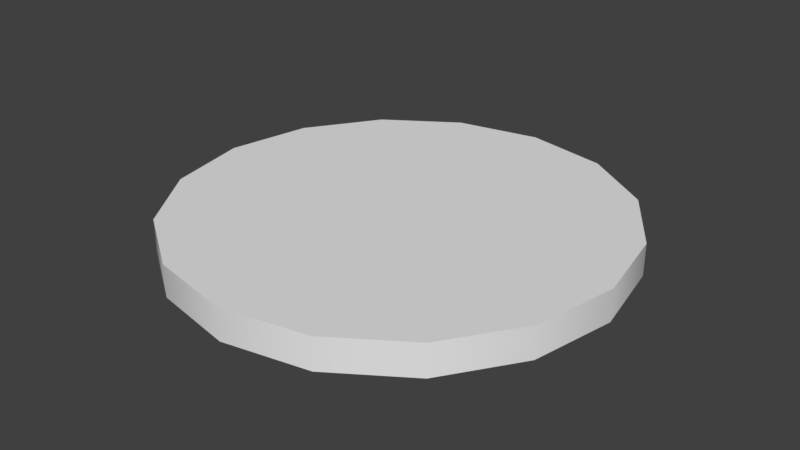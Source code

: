 # Source: ficha.blend  (saved by Blender 2.78.0; exported with 4.5.12 LTS)
import bpy
from mathutils import Matrix  # noqa: F401  (used for matrix-valued properties, if any)

bpy.ops.wm.read_factory_settings(use_empty=True)
scene = bpy.context.scene
scene.name = 'Scene'

# ---- collections
col_collection_1 = bpy.data.collections.new('Collection 1'); scene.collection.children.link(col_collection_1)

# ---- world
world_world = bpy.data.worlds.new('World'); scene.world = world_world
world_world.color = (0.05088, 0.05088, 0.05088)
world_world.use_sun_shadow = False
world_world.sun_shadow_jitter_overblur = 0.0
world_world.cycles.sampling_method = 'MANUAL'

# ---- meshes
me_circle_002 = bpy.data.meshes.new('Circle.002')
me_circle_002.from_pydata([(-1.628e-08, 0.5669, 0.08289), (-0.2169, 0.5237, 0.08289), (-0.4008, 0.4008, 0.08289), (-0.5237, 0.2169, 0.08289), (-0.5669, -1.786e-08, 0.08289), (-0.5237, -0.2169, 0.08289), (-0.4008, -0.4008, 0.08289), (-0.2169, -0.5237, 0.08289), (-1.019e-07, -0.5669, 0.08289), (0.2169, -0.5237, 0.08289), (0.4008, -0.4008, 0.08289), (0.5237, -0.2169, 0.08289), (0.5669, 1.367e-08, 0.08289), (0.5237, 0.2169, 0.08289), (0.4008, 0.4008, 0.08289), (0.2169, 0.5237, 0.08289)], [], [(1, 2, 3, 4, 5, 6, 7, 8, 9, 10, 11, 12, 13, 14, 15, 0)])
_uv = me_circle_002.uv_layers.new(name='UVMap')
_uv.uv.foreach_set('vector', [0.3087, 0.9619, 0.1464, 0.8536, 0.03806, 0.6913, 0.0, 0.5, 0.03806, 0.3087, 0.1464, 0.1464, 0.3087, 0.03806, 0.5, 0.0, 0.6913, 0.03806, 0.8536, 0.1464, 0.9619, 0.3087, 1.0, 0.5, 0.9619, 0.6913, 0.8536, 0.8536, 0.6913, 0.9619, 0.5, 1.0])
me_circle_002.use_remesh_preserve_volume = False
me_circle_002.use_remesh_preserve_attributes = False
me_circle_002.use_mirror_vertex_groups = False
me_circle_002.update()
me_circle_001 = bpy.data.meshes.new('Circle.001')
me_circle_001.from_pydata([(-0.2169, 0.5237, 0.001744), (-0.4008, 0.4008, 0.001744), (-0.5237, 0.2169, 0.001744), (-0.5669, -1.855e-08, 0.001744), (-0.5237, -0.2169, 0.001744), (-0.2169, -0.5237, 0.001744), (-1.015e-07, -0.5669, 0.001744), (0.5669, 1.299e-08, 0.001744), (0.5237, 0.2169, 0.001744), (0.4008, 0.4008, 0.001744), (0.2169, 0.5237, 0.001744), (-1.52e-08, 0.5669, 0.001744), (-0.4008, -0.4008, 0.001744), (0.2169, -0.5237, 0.001744), (0.4008, -0.4008, 0.001744), (0.5237, -0.2169, 0.001744), (-1.52e-08, 0.5669, 0.08289), (-0.2169, 0.5237, 0.08289), (-0.4008, 0.4008, 0.08289), (-0.5237, 0.2169, 0.08289), (-0.5669, -1.901e-08, 0.08289), (-0.5237, -0.2169, 0.08289), (-0.4008, -0.4008, 0.08289), (-0.2169, -0.5237, 0.08289), (-1.008e-07, -0.5669, 0.08289), (0.2169, -0.5237, 0.08289), (0.4008, -0.4008, 0.08289), (0.5237, -0.2169, 0.08289), (0.5669, 1.253e-08, 0.08289), (0.5237, 0.2169, 0.08289), (0.4008, 0.4008, 0.08289), (0.2169, 0.5237, 0.08289)], [], [(0, 11, 10, 9, 8, 7, 15, 14, 13, 6, 5, 12, 4, 3, 2, 1), (8, 29, 28, 7), (12, 22, 21, 4), (9, 30, 29, 8), (5, 23, 22, 12), (10, 31, 30, 9), (6, 24, 23, 5), (0, 17, 16, 11), (11, 16, 31, 10), (13, 25, 24, 6), (1, 18, 17, 0), (14, 26, 25, 13), (2, 19, 18, 1), (15, 27, 26, 14), (3, 20, 19, 2), (7, 28, 27, 15), (4, 21, 20, 3)])
me_circle_001.polygons.foreach_set('use_smooth', [True] * 17)
_uv = me_circle_001.uv_layers.new(name='UVMap')
_uv.uv.foreach_set('vector', [0.9914, 0.4039, 0.9914, 0.5961, 0.9178, 0.7738, 0.7818, 0.9097, 0.6042, 0.9833, 0.4119, 0.9833, 0.2343, 0.9097, 0.09835, 0.7738, 0.02478, 0.5961, 0.02478, 0.4039, 0.09835, 0.2262, 0.2343, 0.09028, 0.4119, 0.0167, 0.6042, 0.0167, 0.7818, 0.09028, 0.9178, 0.2262, 0.04958, 0.9836, 0.04958, 0.8773, 0.05757, 0.8773, 0.05757, 0.9836, 0.1055, 0.9836, 0.1055, 0.8773, 0.1135, 0.8773, 0.1135, 0.9836, 0.0416, 0.9836, 0.0416, 0.8773, 0.04958, 0.8773, 0.04958, 0.9836, 0.09749, 0.9836, 0.09749, 0.8773, 0.1055, 0.8773, 0.1055, 0.9836, 0.03361, 0.9836, 0.03361, 0.8773, 0.0416, 0.8773, 0.0416, 0.9836, 0.08951, 0.9836, 0.08951, 0.8773, 0.09749, 0.8773, 0.09749, 0.9836, 0.1454, 0.9836, 0.1454, 0.8773, 0.1534, 0.8773, 0.1534, 0.9836, 0.02562, 0.9836, 0.02562, 0.8773, 0.03361, 0.8773, 0.03361, 0.9836, 0.08152, 0.9836, 0.08152, 0.8773, 0.08951, 0.8773, 0.08951, 0.9836, 0.1374, 0.9836, 0.1374, 0.8773, 0.1454, 0.8773, 0.1454, 0.9836, 0.07354, 0.9836, 0.07354, 0.8773, 0.08152, 0.8773, 0.08152, 0.9836, 0.1294, 0.9836, 0.1294, 0.8773, 0.1374, 0.8773, 0.1374, 0.9836, 0.06555, 0.9836, 0.06555, 0.8773, 0.07354, 0.8773, 0.07354, 0.9836, 0.1215, 0.9836, 0.1215, 0.8773, 0.1294, 0.8773, 0.1294, 0.9836, 0.05757, 0.9836, 0.05757, 0.8773, 0.06555, 0.8773, 0.06555, 0.9836, 0.1135, 0.9836, 0.1135, 0.8773, 0.1215, 0.8773, 0.1215, 0.9836])
me_circle_001.use_remesh_preserve_volume = False
me_circle_001.use_remesh_preserve_attributes = False
me_circle_001.use_mirror_vertex_groups = False
me_circle_001.update()

# ---- objects
ob_ficha_delante = bpy.data.objects.new('ficha_delante', me_circle_002)
ob_ficha_detras = bpy.data.objects.new('ficha_detras', me_circle_001)

# ---- transforms, parenting, visibility, modifiers, constraints
ob_ficha_delante.location = (0.0, 0.0, 0.0)
ob_ficha_delante.lineart.crease_threshold = 0.0
ob_ficha_detras.location = (0.0, 0.0, 0.0)
ob_ficha_detras.lineart.crease_threshold = 0.0
_m = ob_ficha_detras.modifiers.new('EdgeSplit', 'EDGE_SPLIT')

# ---- collection membership
col_collection_1.objects.link(ob_ficha_delante)
col_collection_1.objects.link(ob_ficha_detras)

# ---- scene / render settings (as saved in the file)
scene.frame_start = 1; scene.frame_end = 250; scene.frame_set(1)
scene.render.engine = 'BLENDER_EEVEE_NEXT'
scene.render.resolution_percentage = 50
scene.render.dither_intensity = 0.0
scene.cycles.use_denoising = False
scene.cycles.samples = 128
scene.cycles.sampling_pattern = 'TABULATED_SOBOL'
scene.cycles.light_sampling_threshold = 0.0
scene.cycles.use_adaptive_sampling = False
scene.cycles.use_light_tree = False
scene.cycles.blur_glossy = 0.0
scene.cycles.sample_clamp_indirect = 0.0
scene.view_settings.view_transform = 'Standard'
bpy.context.view_layer.update()

# ---- added for rendering (the .blend has no active camera and no usable light): camera, sun
cam_auto = bpy.data.cameras.new('AutoCamera')
cam_auto.lens = 50.0
cam_auto.sensor_width = 36.0
cam_auto.clip_end = 1000.0
ob_auto_camera = bpy.data.objects.new('AutoCamera', cam_auto)
scene.collection.objects.link(ob_auto_camera)
ob_auto_camera.location = (1.48535, -1.78242, 1.2306)
ob_auto_camera.rotation_euler = (1.09748, -7.21219e-08, 0.694738)
scene.camera = ob_auto_camera
light_auto_sun = bpy.data.lights.new('AutoSun', 'SUN')
light_auto_sun.energy = 3.0
light_auto_sun.angle = 0.0523599
ob_auto_sun = bpy.data.objects.new('AutoSun', light_auto_sun)
scene.collection.objects.link(ob_auto_sun)
ob_auto_sun.rotation_euler = (0.872665, 0.174533, 0.523599)
bpy.context.view_layer.update()
